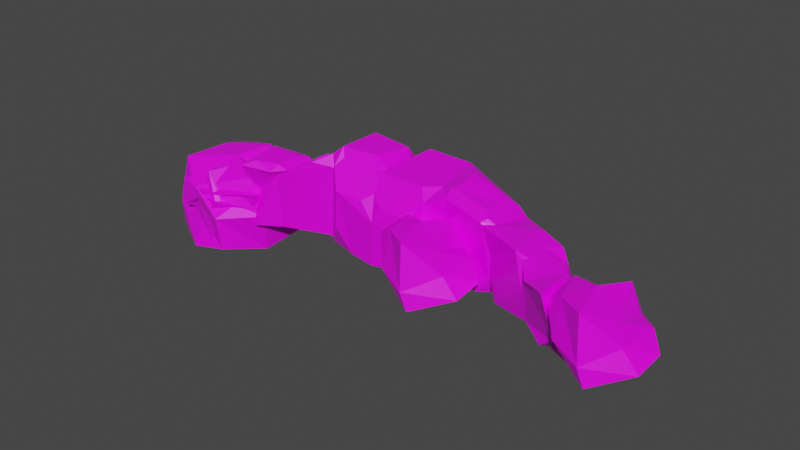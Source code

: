 # Source: rocks.blend  (saved by Blender 2.92.15; exported with 4.5.12 LTS)
import bpy
from mathutils import Matrix  # noqa: F401  (used for matrix-valued properties, if any)

bpy.ops.wm.read_factory_settings(use_empty=True)
scene = bpy.context.scene
scene.name = 'Scene'

# ---- collections
col_collection = bpy.data.collections.new('Collection'); scene.collection.children.link(col_collection)

# ---- images (referenced by path relative to the original .blend; pixels are not part of the script)
import os
ASSET_DIR = os.environ.get("B2B_ASSET_DIR", "")  # directory of the original .blend (textures are referenced by path, not embedded)
HERE = os.path.dirname(os.path.abspath(__file__))  # packed textures are extracted next to this script under _unpacked/

def load_image(name, relpath, width, height, colorspace="sRGB"):
    """Load a texture the original file referenced (path relative to the .blend, or extracted next to this script)."""
    p = next((c for c in (os.path.join(HERE, relpath), os.path.join(ASSET_DIR, relpath)) if relpath and os.path.exists(c)), "")
    if p:
        img = bpy.data.images.load(p, check_existing=True)
        img.name = name
    else:  # same state as the original file: an image datablock whose file is absent (Cycles renders it pink)
        img = bpy.data.images.new(name, width, height)
        img.source = "FILE"
        img.filepath = "//" + (relpath or name)
    img.colorspace_settings.name = colorspace
    return img
img_imphenziapalette01_256_gradient_png = load_image('ImphenziaPalette01-256-Gradient.png', 'ImphenziaPalette01-256-Gradient.png', 1024, 1024, 'sRGB')

# ---- materials (node trees are filled in below, after node groups)
mat_material = bpy.data.materials.new('Material')
mat_material.alpha_threshold = 0.0
mat_material.use_transparent_shadow = False
mat_material.line_color = (0.0, 0.0, 0.0, 1.0)

# ---- material node trees
mat_material.use_nodes = True; mat_material.node_tree.nodes.clear()
_N = mat_material.node_tree.nodes; _L = mat_material.node_tree.links
n0 = _N.new('ShaderNodeOutputMaterial'); n0.name = 'Material Output'; n0.location = (300, 300)
n1 = _N.new('ShaderNodeBsdfPrincipled'); n1.name = 'Principled BSDF'; n1.location = (10, 300)
n1.distribution = 'GGX'
n1.subsurface_method = 'BURLEY'
n1.inputs[2].default_value = 0.4
n1.inputs[3].default_value = 1.45
n1.inputs[27].default_value = (0.0, 0.0, 0.0, 1.0)
n1.inputs[28].default_value = 1.0
n2 = _N.new('ShaderNodeTexImage'); n2.name = 'Image Texture'; n2.location = (-482, 192)
n2.image = img_imphenziapalette01_256_gradient_png
_L.new(n1.outputs[0], n0.inputs[0])
_L.new(n2.outputs[0], n1.inputs[0])
n0.is_active_output = True

# ---- world
world_world = bpy.data.worlds.new('World'); scene.world = world_world
world_world.use_nodes = True; world_world.node_tree.nodes.clear()
_N = world_world.node_tree.nodes; _L = world_world.node_tree.links
n0 = _N.new('ShaderNodeOutputWorld'); n0.name = 'World Output'; n0.location = (300, 300)
n1 = _N.new('ShaderNodeBackground'); n1.name = 'Background'; n1.location = (10, 300)
n1.inputs[0].default_value = (0.05088, 0.05088, 0.05088, 1.0)
_L.new(n1.outputs[0], n0.inputs[0])
n0.is_active_output = True
world_world.color = (0.05088, 0.05088, 0.05088)
world_world.use_sun_shadow = False
world_world.sun_shadow_jitter_overblur = 0.0

# ---- meshes
me_cube_003 = bpy.data.meshes.new('Cube.003')
me_cube_003.from_pydata([(-1.193, -1.034, -1.023), (-0.9207, -0.9086, 0.7601), (-0.9692, 1.011, -0.7609), (-0.9776, 0.7237, 0.7475), (0.9482, -0.9498, -0.8724), (0.8161, -0.5202, 0.08639), (0.9851, 1.007, -0.8572), (0.8146, 0.6641, 0.3202), (-0.9014, 0.01997, -0.976), (-1.258, -1.035, -0.4528), (-0.863, 0.1016, 0.9084), (-0.848, 1.059, 0.04843), (0.09714, 0.8457, -0.9747), (-0.07512, 0.8583, 0.9876), (0.9195, 1.062, -0.001615), (1.017, 0.1435, -1.12), (0.9906, 0.004493, 0.7442), (0.8616, -1.015, -0.1245), (0.1375, -1.287, -1.05), (-0.07649, -1.105, 0.3645), (0.01252, -0.03271, 0.9337), (0.03779, -0.02097, -0.9627), (-0.01666, -0.9864, -0.3976), (1.199, 0.1032, -0.1962), (-0.2265, 1.289, -0.03478), (-1.301, 0.05138, -0.08554)], [], [(25, 10, 3, 11), (24, 13, 7, 14), (23, 16, 5, 17), (22, 19, 1, 9), (21, 15, 4, 18), (20, 10, 1, 19), (16, 20, 19, 5), (7, 13, 20, 16), (13, 3, 10, 20), (8, 21, 18, 0), (2, 12, 21, 8), (12, 6, 15, 21), (18, 22, 9, 0), (4, 17, 22, 18), (17, 5, 19, 22), (15, 23, 17, 4), (6, 14, 23, 15), (14, 7, 16, 23), (12, 24, 14, 6), (2, 11, 24, 12), (11, 3, 13, 24), (8, 25, 11, 2), (0, 9, 25, 8), (9, 1, 10, 25)])
_uv = me_cube_003.uv_layers.new(name='UVMap')
_uv.uv.foreach_set('vector', [0.5327, 0.8887, 0.5405, 0.8887, 0.5405, 0.8965, 0.5327, 0.8965, 0.5327, 0.9043, 0.5405, 0.9043, 0.5405, 0.9121, 0.5327, 0.9121, 0.5327, 0.9199, 0.5405, 0.9199, 0.5405, 0.9277, 0.5327, 0.9277, 0.5327, 0.9355, 0.5405, 0.9355, 0.5405, 0.9433, 0.5327, 0.9433, 0.5171, 0.9199, 0.5249, 0.9199, 0.5249, 0.9277, 0.5171, 0.9277, 0.5483, 0.9199, 0.5561, 0.9199, 0.5561, 0.9277, 0.5483, 0.9277, 0.5405, 0.9199, 0.5483, 0.9199, 0.5483, 0.9277, 0.5405, 0.9277, 0.5405, 0.9121, 0.5483, 0.9121, 0.5483, 0.9199, 0.5405, 0.9199, 0.5483, 0.9121, 0.5561, 0.9121, 0.5561, 0.9199, 0.5483, 0.9199, 0.5093, 0.9199, 0.5171, 0.9199, 0.5171, 0.9277, 0.5093, 0.9277, 0.5093, 0.9121, 0.5171, 0.9121, 0.5171, 0.9199, 0.5093, 0.9199, 0.5171, 0.9121, 0.5249, 0.9121, 0.5249, 0.9199, 0.5171, 0.9199, 0.5249, 0.9355, 0.5327, 0.9355, 0.5327, 0.9433, 0.5249, 0.9433, 0.5249, 0.9277, 0.5327, 0.9277, 0.5327, 0.9355, 0.5249, 0.9355, 0.5327, 0.9277, 0.5405, 0.9277, 0.5405, 0.9355, 0.5327, 0.9355, 0.5249, 0.9199, 0.5327, 0.9199, 0.5327, 0.9277, 0.5249, 0.9277, 0.5249, 0.9121, 0.5327, 0.9121, 0.5327, 0.9199, 0.5249, 0.9199, 0.5327, 0.9121, 0.5405, 0.9121, 0.5405, 0.9199, 0.5327, 0.9199, 0.5249, 0.9043, 0.5327, 0.9043, 0.5327, 0.9121, 0.5249, 0.9121, 0.5249, 0.8965, 0.5327, 0.8965, 0.5327, 0.9043, 0.5249, 0.9043, 0.5327, 0.8965, 0.5405, 0.8965, 0.5405, 0.9043, 0.5327, 0.9043, 0.5249, 0.8887, 0.5327, 0.8887, 0.5327, 0.8965, 0.5249, 0.8965, 0.5249, 0.8809, 0.5327, 0.8809, 0.5327, 0.8887, 0.5249, 0.8887, 0.5327, 0.8809, 0.5405, 0.8809, 0.5405, 0.8887, 0.5327, 0.8887])
me_cube_003.materials.append(mat_material)
me_cube_003.use_remesh_fix_poles = True
me_cube_003.use_remesh_preserve_attributes = False
me_cube_003.use_mirror_vertex_groups = False
me_cube_003.update()
me_cube_008 = bpy.data.meshes.new('Cube.008')
me_cube_008.from_pydata([(-1.193, -1.034, -1.023), (-0.9207, -0.9086, 0.7601), (-0.9692, 1.011, -0.7609), (-0.9776, 0.7237, 0.7475), (0.9482, -0.9498, -0.8724), (0.8161, -0.5202, 0.08639), (0.9851, 1.007, -0.8572), (0.8146, 0.6641, 0.3202), (-0.9014, 0.01997, -0.976), (-1.258, -1.035, -0.4528), (-0.863, 0.1016, 0.9084), (-0.848, 1.059, 0.04843), (0.09714, 0.8457, -0.9747), (-0.07512, 0.8583, 0.9876), (0.9195, 1.062, -0.001615), (1.017, 0.1435, -1.12), (0.9906, 0.004493, 0.7442), (0.8616, -1.015, -0.1245), (0.1375, -1.287, -1.05), (-0.07649, -1.105, 0.3645), (0.01252, -0.03271, 0.9337), (0.03779, -0.02097, -0.9627), (-0.01666, -0.9864, -0.3976), (1.199, 0.1032, -0.1962), (-0.2265, 1.289, -0.03478), (-1.301, 0.05138, -0.08554)], [], [(25, 10, 3, 11), (24, 13, 7, 14), (23, 16, 5, 17), (22, 19, 1, 9), (21, 15, 4, 18), (20, 10, 1, 19), (16, 20, 19, 5), (7, 13, 20, 16), (13, 3, 10, 20), (8, 21, 18, 0), (2, 12, 21, 8), (12, 6, 15, 21), (18, 22, 9, 0), (4, 17, 22, 18), (17, 5, 19, 22), (15, 23, 17, 4), (6, 14, 23, 15), (14, 7, 16, 23), (12, 24, 14, 6), (2, 11, 24, 12), (11, 3, 13, 24), (8, 25, 11, 2), (0, 9, 25, 8), (9, 1, 10, 25)])
_uv = me_cube_008.uv_layers.new(name='UVMap')
_uv.uv.foreach_set('vector', [0.6709, 0.8907, 0.678, 0.8907, 0.678, 0.8978, 0.6709, 0.8978, 0.6709, 0.905, 0.678, 0.905, 0.678, 0.9121, 0.6709, 0.9121, 0.6709, 0.9192, 0.678, 0.9192, 0.678, 0.9264, 0.6709, 0.9264, 0.6709, 0.9335, 0.678, 0.9335, 0.678, 0.9407, 0.6709, 0.9407, 0.6566, 0.9192, 0.6638, 0.9192, 0.6638, 0.9264, 0.6566, 0.9264, 0.6852, 0.9192, 0.6923, 0.9192, 0.6923, 0.9264, 0.6852, 0.9264, 0.678, 0.9192, 0.6852, 0.9192, 0.6852, 0.9264, 0.678, 0.9264, 0.678, 0.9121, 0.6852, 0.9121, 0.6852, 0.9192, 0.678, 0.9192, 0.6852, 0.9121, 0.6923, 0.9121, 0.6923, 0.9192, 0.6852, 0.9192, 0.6495, 0.9192, 0.6566, 0.9192, 0.6566, 0.9264, 0.6495, 0.9264, 0.6495, 0.9121, 0.6566, 0.9121, 0.6566, 0.9192, 0.6495, 0.9192, 0.6566, 0.9121, 0.6638, 0.9121, 0.6638, 0.9192, 0.6566, 0.9192, 0.6638, 0.9335, 0.6709, 0.9335, 0.6709, 0.9407, 0.6638, 0.9407, 0.6638, 0.9264, 0.6709, 0.9264, 0.6709, 0.9335, 0.6638, 0.9335, 0.6709, 0.9264, 0.678, 0.9264, 0.678, 0.9335, 0.6709, 0.9335, 0.6638, 0.9192, 0.6709, 0.9192, 0.6709, 0.9264, 0.6638, 0.9264, 0.6638, 0.9121, 0.6709, 0.9121, 0.6709, 0.9192, 0.6638, 0.9192, 0.6709, 0.9121, 0.678, 0.9121, 0.678, 0.9192, 0.6709, 0.9192, 0.6638, 0.905, 0.6709, 0.905, 0.6709, 0.9121, 0.6638, 0.9121, 0.6638, 0.8978, 0.6709, 0.8978, 0.6709, 0.905, 0.6638, 0.905, 0.6709, 0.8978, 0.678, 0.8978, 0.678, 0.905, 0.6709, 0.905, 0.6638, 0.8907, 0.6709, 0.8907, 0.6709, 0.8978, 0.6638, 0.8978, 0.6638, 0.8836, 0.6709, 0.8836, 0.6709, 0.8907, 0.6638, 0.8907, 0.6709, 0.8836, 0.678, 0.8836, 0.678, 0.8907, 0.6709, 0.8907])
me_cube_008.materials.append(mat_material)
me_cube_008.use_remesh_fix_poles = True
me_cube_008.use_remesh_preserve_attributes = False
me_cube_008.use_mirror_vertex_groups = False
me_cube_008.update()
me_cube_011 = bpy.data.meshes.new('Cube.011')
me_cube_011.from_pydata([(-0.3087, -0.6433, -1.687), (-0.5582, -1.013, 0.5127), (-0.7888, 0.9081, -0.9246), (-0.8788, 0.8189, 1.076), (0.6023, -0.8145, -1.18), (0.7334, -0.8114, 0.469), (0.4681, 1.299, -0.556), (1.044, 0.765, 0.9599), (-0.9999, 0.01968, 0.36), (-0.04049, 0.9985, 0.8029), (0.9088, -0.09339, 0.5362), (-0.02538, -0.949, 0.3643), (-0.05961, 0.01482, 2.008)], [], [(0, 1, 8, 3, 2), (2, 3, 9, 7, 6), (6, 7, 10, 5, 4), (4, 5, 11, 1, 0), (2, 6, 4, 0), (12, 8, 1, 11), (10, 12, 11, 5), (7, 9, 12, 10), (9, 3, 8, 12)])
_uv = me_cube_011.uv_layers.new(name='UVMap')
_uv.uv.foreach_set('vector', [0.5686, 0.8807, 0.5786, 0.8807, 0.5786, 0.8857, 0.5786, 0.8907, 0.5686, 0.8907, 0.5686, 0.8907, 0.5786, 0.8907, 0.5786, 0.8957, 0.5786, 0.9007, 0.5686, 0.9007, 0.5686, 0.9007, 0.5786, 0.9007, 0.5786, 0.9057, 0.5786, 0.9107, 0.5686, 0.9107, 0.5686, 0.9107, 0.5786, 0.9107, 0.5786, 0.9158, 0.5786, 0.9208, 0.5686, 0.9208, 0.5586, 0.9007, 0.5686, 0.9007, 0.5686, 0.9107, 0.5586, 0.9107, 0.5837, 0.9057, 0.5887, 0.9057, 0.5887, 0.9107, 0.5837, 0.9107, 0.5786, 0.9057, 0.5837, 0.9057, 0.5837, 0.9107, 0.5786, 0.9107, 0.5786, 0.9007, 0.5837, 0.9007, 0.5837, 0.9057, 0.5786, 0.9057, 0.5837, 0.9007, 0.5887, 0.9007, 0.5887, 0.9057, 0.5837, 0.9057])
me_cube_011.materials.append(mat_material)
me_cube_011.use_remesh_fix_poles = True
me_cube_011.use_remesh_preserve_attributes = False
me_cube_011.use_mirror_vertex_groups = False
me_cube_011.update()
me_cube_007 = bpy.data.meshes.new('Cube.007')
me_cube_007.from_pydata([(-0.3087, -0.6433, -1.687), (-0.5582, -1.013, 0.5127), (-0.7888, 0.9081, -0.9246), (-0.8788, 0.8189, 1.076), (0.6023, -0.8145, -1.18), (0.7334, -0.8114, 0.469), (0.4681, 1.299, -0.556), (1.044, 0.765, 0.9599), (-0.9999, 0.01968, 0.36), (-0.04049, 0.9985, 0.8029), (0.9088, -0.09339, 0.5362), (-0.02538, -0.949, 0.3643), (-0.05961, 0.01482, 2.008), (0.3175, -3.696, -2.328), (1.631, -3.66, -1.596), (1.612, -4.966, -2.124), (1.304, -5.148, 3.822), (1.083, -6.612, 1.147), (1.192, -2.872, 3.478), (-0.2029, -7.468, -3.927), (0.8271, -7.455, -3.527), (-0.1673, -1.449, -1.714), (0.914, -1.487, -1.115), (-0.7632, -0.826, 2.709), (0.5228, -0.5078, -1.04), (0.3872, -0.8214, 2.19), (-1.072, -8.247, -0.7903), (0.3186, -8.26, -4.092), (-0.2224, -3.881, -2.848), (-0.396, -3.108, 1.885), (0.2072, -5.524, 2.987), (0.8407, -5.542, 3.566), (0.1114, -6.338, 2.091), (-0.345, -1.496, 2.867), (0.2216, -1.515, 3.181), (-0.5955, -1.092, 3.094), (0.1416, -3.684, 4.279), (0.9533, -3.849, 4.481), (0.03029, -2.939, 4.586), (0.8814, -3.055, 5.145), (-0.2589, -7.508, 0.0908), (-0.3564, -7.278, 0.5103), (-0.4368, -7.489, -1.811), (-0.7398, -7.726, -0.7716), (0.3013, -5.21, 2.851), (0.05139, -4.894, 2.847), (-0.1046, -5.052, 1.99), (0.101, -5.408, 1.225), (0.01231, -5.493, 2.388), (0.1754, -5.46, 2.932), (-0.3601, -3.993, 0.2347), (-0.3116, -4.146, 1.265), (-0.1871, -3.913, 1.987), (-0.3322, -3.698, 1.508), (-0.2809, -4.806, 0.04424), (-0.2065, -4.952, 1.505), (-0.3185, -4.604, 1.06), (0.03801, -2.662, -2.071), (-0.1773, -3.353, -2.455), (-0.2896, -3.003, -0.6906), (-0.03001, -3.007, 3.862), (0.03029, -2.939, 4.586), (0.1604, -2.755, 4.149), (-0.01578, -2.706, 3.005), (-0.1686, -2.866, 3.327), (-0.3703, -1.845, 2.627), (-0.2427, -1.643, 2.413), (-0.345, -1.496, 2.867), (-0.5632, -1.442, 2.412), (-0.431, -1.488, 2.122), (-0.4795, -0.9309, -1.686), (-0.3484, -0.8995, 0.8084), (-0.2687, -0.4802, -1.479), (0.7748, -7.463, -0.7134), (0.6851, -7.238, 0.9455), (0.2585, -7.526, 0.3777), (0.3696, -7.825, 0.5307), (0.9122, -6.535, 1.983), (0.7755, -6.096, 2.956), (0.5325, -6.353, 2.324), (1.013, -6.98, -3.233), (0.7148, -6.398, -3.172), (1.299, -5.796, -2.602), (1.097, -6.51, -0.474), (0.07575, -6.567, 1.319), (0.005908, -6.443, 1.679), (-0.08773, -6.344, 1.453), (-0.1978, -6.752, 0.9547), (0.1795, -6.117, -3.365), (0.37, -6.386, -3.363), (0.05891, -6.616, -3.631), (0.1763, -6.408, -2.35), (0.2615, -5.348, -3.014), (0.2372, -5.3, -1.788), (0.04463, -4.827, -2.921), (0.3036, -4.651, -2.714), (0.5886, -5.011, -2.695), (0.9187, -3.929, 3.764), (1.319, -4.123, 4.28), (1.428, -3.825, 2.949), (1.118, -3.665, 4.065), (0.954, -3.849, 4.479), (1.229, -2.422, -1.306), (1.249, -2.561, -0.8353), (1.283, -2.668, -1.373), (1.164, -2.537, -1.389), (0.5244, -1.49, 3.005), (0.4541, -1.604, 3.025), (0.4489, -1.667, 2.797), (0.7071, -1.872, 3.21), (0.6982, -1.633, 2.031), (-0.2775, -1.103, 3.27), (0.1208, -1.353, 3.272), (0.09126, -0.9459, 3.71), (0.1193, -3.828, 3.945), (0.04526, -3.702, 3.417), (-0.04034, -3.905, 2.742), (0.06348, -4.099, 3.202), (0.2322, -3.905, 3.383), (-0.2148, -2.295, 3.325), (-0.02718, -2.688, 3.068), (0.03352, -2.654, 3.946), (0.1951, -2.569, -1.952), (0.1471, -2.547, -1.968), (0.1775, -2.514, -1.674), (0.1674, -2.442, -1.917), (0.2426, -2.505, -1.899), (0.01082, -4.804, -2.929), (-0.1822, -4.727, -2.137), (-0.1415, -4.483, -2.882), (0.08382, -6.472, -0.7095), (-0.1978, -6.752, 0.9547), (-0.08478, -6.366, 1.316), (-0.5313, -8.231, -4.563), (-0.7991, -8.381, -3.838), (-0.6228, -8.001, -4.536), (0.1454, -8.071, -0.1833), (-0.2097, -8.277, -0.3122), (0.2045, -8.37, -3.037), (-0.3539, -7.441, 0.02106), (-0.5525, -7.583, -0.9803), (-1.432, -9.336, -5.143), (-1.402, -9.175, -0.995), (-0.5419, -8.209, -4.688), (-0.8045, -8.211, -1.243), (-0.1916, -10.07, -3.815), (-0.1949, -9.668, -1.757), (0.582, -8.949, -3.995), (0.2378, -8.958, -1.368), (-0.8642, -8.83, -5.026), (-1.525, -9.252, -3.883), (-0.9944, -8.596, -0.7521), (-0.5332, -8.14, -2.805), (0.02413, -8.724, -4.656), (-0.2606, -8.443, -0.2952), (0.4824, -8.801, -2.095), (0.2929, -9.488, -4.473), (0.04284, -9.359, -0.2482), (-0.3392, -9.994, -2.154), (-0.7673, -9.981, -4.554), (-0.957, -9.644, -1.474), (-0.5486, -8.997, -0.2709), (-0.3449, -9.202, -4.553), (-0.803, -9.68, -3.185), (0.2916, -9.48, -2.292), (-0.08152, -8.247, -2.731), (-1.167, -8.568, -3.2), (-1.379, -5.659, -3.657), (-1.349, -5.497, 0.4911), (-0.4883, -4.532, -3.202), (-0.7509, -4.534, 0.2429), (-0.138, -6.391, -2.329), (-0.1414, -5.991, -0.2705), (0.6355, -5.271, -2.509), (0.2913, -5.28, 0.1178), (-0.8107, -5.153, -3.54), (-1.472, -5.575, -2.397), (-0.9408, -4.919, 0.7341), (-0.4797, -4.463, -1.319), (0.07767, -5.047, -3.17), (-0.207, -4.766, 1.191), (0.536, -5.123, -0.609), (0.3464, -5.81, -2.987), (0.09638, -5.682, 1.238), (-0.2857, -6.317, -0.6679), (-0.7138, -6.303, -3.068), (-0.9035, -5.967, 0.01233), (-0.495, -5.319, 1.215), (-0.2913, -5.525, -3.067), (-0.7495, -6.002, -1.699), (0.3451, -5.803, -0.8056), (-0.02797, -4.57, -1.245), (-1.114, -4.891, -1.714)], [], [(0, 1, 8, 3, 2), (2, 3, 9, 7, 6), (6, 7, 10, 5, 4), (4, 5, 11, 1, 0), (2, 6, 4, 0), (12, 8, 1, 11), (10, 12, 11, 5), (7, 9, 12, 10), (9, 3, 8, 12), (101, 100, 18, 39, 37), (13, 95, 94, 127, 129, 28), (15, 16, 17, 83, 82), (16, 98, 97, 118, 117, 45, 44), (14, 99, 98, 16, 15), (49, 48, 86, 85, 32, 30), (23, 68, 67, 33, 35), (100, 99, 14, 104, 103, 18), (18, 62, 61, 38, 39), (21, 69, 68, 23, 71, 70), (67, 66, 108, 107, 34, 33), (72, 71, 23, 25, 24), (18, 103, 102, 22, 110, 109), (43, 140, 42, 19, 135, 134, 26), (76, 75, 40, 43, 26, 137, 136), (94, 93, 47, 46, 55, 54, 128, 127), (17, 84, 87, 41, 139, 40, 75, 74), (17, 16, 31, 78, 77), (116, 115, 60, 64, 29, 53, 52), (31, 30, 32, 79, 78), (107, 106, 25, 113, 112, 34), (33, 34, 112, 111, 35), (36, 37, 39, 38), (61, 60, 115, 114, 36, 38), (139, 41, 42, 140), (48, 47, 93, 92, 88, 91, 130, 132, 86), (44, 45, 46, 47, 48, 49), (16, 44, 49, 30, 31), (50, 51, 52, 53), (102, 105, 126, 125, 21, 22), (54, 55, 56), (57, 58, 59), (28, 50, 53, 29, 59, 58), (14, 13, 122, 126, 105, 104), (125, 124, 63, 120, 119, 65, 69, 21), (65, 66, 67, 68, 69), (119, 121, 62, 18, 109, 108, 66, 65), (70, 71, 72), (22, 21, 70, 72, 24), (73, 74, 75, 76), (27, 138, 137, 26, 134, 133), (77, 78, 79), (90, 89, 81, 80, 20, 19), (80, 81, 82, 83), (80, 83, 17, 74, 73, 20), (87, 131, 130, 91, 90, 19, 42, 41), (85, 84, 17, 77, 79, 32), (88, 89, 90, 91), (14, 15, 96, 95, 13), (92, 93, 94, 95, 96), (92, 96, 15, 82, 81, 89, 88), (97, 98, 99, 100, 101), (46, 45, 117, 116, 52, 51, 56, 55), (102, 103, 104, 105), (64, 63, 124, 123, 57, 59, 29), (106, 107, 108, 109, 110), (106, 110, 22, 24, 25), (111, 112, 113), (25, 23, 35, 111, 113), (114, 115, 116, 117, 118), (114, 118, 97, 101, 37, 36), (119, 120, 121), (60, 61, 62, 121, 120, 63, 64), (122, 123, 124, 125, 126), (123, 122, 13, 28, 58, 57), (127, 128, 129), (129, 128, 54, 56, 51, 50, 28), (130, 131, 132), (84, 85, 86, 132, 131, 87), (133, 134, 135), (19, 20, 27, 133, 135), (136, 137, 138), (20, 73, 76, 136, 138, 27), (40, 139, 140, 43), (166, 151, 144, 152), (165, 154, 148, 155), (164, 157, 146, 158), (163, 160, 142, 150), (162, 156, 145, 159), (161, 151, 142, 160), (157, 161, 160, 146), (148, 154, 161, 157), (154, 144, 151, 161), (149, 162, 159, 141), (143, 153, 162, 149), (153, 147, 156, 162), (159, 163, 150, 141), (145, 158, 163, 159), (158, 146, 160, 163), (156, 164, 158, 145), (147, 155, 164, 156), (155, 148, 157, 164), (153, 165, 155, 147), (143, 152, 165, 153), (152, 144, 154, 165), (149, 166, 152, 143), (141, 150, 166, 149), (150, 142, 151, 166), (192, 177, 170, 178), (191, 180, 174, 181), (190, 183, 172, 184), (189, 186, 168, 176), (188, 182, 171, 185), (187, 177, 168, 186), (183, 187, 186, 172), (174, 180, 187, 183), (180, 170, 177, 187), (175, 188, 185, 167), (169, 179, 188, 175), (179, 173, 182, 188), (185, 189, 176, 167), (171, 184, 189, 185), (184, 172, 186, 189), (182, 190, 184, 171), (173, 181, 190, 182), (181, 174, 183, 190), (179, 191, 181, 173), (169, 178, 191, 179), (178, 170, 180, 191), (175, 192, 178, 169), (167, 176, 192, 175), (176, 168, 177, 192)])
_uv = me_cube_007.uv_layers.new(name='UVMap')
_uv.uv.foreach_set('vector', [0.6881, 0.9246, 0.694, 0.9246, 0.694, 0.9275, 0.694, 0.9305, 0.6881, 0.9305, 0.6881, 0.9305, 0.694, 0.9305, 0.694, 0.9334, 0.694, 0.9364, 0.6881, 0.9364, 0.6881, 0.9364, 0.694, 0.9364, 0.694, 0.9393, 0.694, 0.9423, 0.6881, 0.9423, 0.6881, 0.9423, 0.694, 0.9423, 0.694, 0.9452, 0.694, 0.9482, 0.6881, 0.9482, 0.6822, 0.9364, 0.6881, 0.9364, 0.6881, 0.9423, 0.6822, 0.9423, 0.6969, 0.9393, 0.6998, 0.9393, 0.6998, 0.9423, 0.6969, 0.9423, 0.694, 0.9393, 0.6969, 0.9393, 0.6969, 0.9423, 0.694, 0.9423, 0.694, 0.9364, 0.6969, 0.9364, 0.6969, 0.9393, 0.694, 0.9393, 0.6969, 0.9364, 0.6998, 0.9364, 0.6998, 0.9393, 0.6969, 0.9393, 0.694, 0.9305, 0.694, 0.9305, 0.694, 0.9305, 0.694, 0.9305, 0.694, 0.9305, 0.6822, 0.9423, 0.6865, 0.9423, 0.6881, 0.9423, 0.6881, 0.9423, 0.6867, 0.9423, 0.6822, 0.9423, 0.6881, 0.9364, 0.694, 0.9364, 0.694, 0.9364, 0.6911, 0.9364, 0.6881, 0.9364, 0.694, 0.9364, 0.6986, 0.9364, 0.6998, 0.9376, 0.6998, 0.9414, 0.6989, 0.9423, 0.6953, 0.9423, 0.694, 0.9409, 0.6881, 0.9305, 0.6928, 0.9305, 0.694, 0.9317, 0.694, 0.9364, 0.6881, 0.9364, 0.694, 0.9423, 0.694, 0.9423, 0.694, 0.9423, 0.694, 0.9423, 0.694, 0.9423, 0.694, 0.9423, 0.694, 0.9482, 0.694, 0.9482, 0.694, 0.9482, 0.694, 0.9482, 0.694, 0.9482, 0.694, 0.9305, 0.6928, 0.9305, 0.6881, 0.9305, 0.6881, 0.9305, 0.6885, 0.9305, 0.694, 0.9305, 0.6998, 0.9364, 0.6998, 0.9411, 0.6998, 0.9423, 0.6998, 0.9423, 0.6998, 0.9364, 0.6881, 0.9482, 0.6926, 0.9482, 0.694, 0.9482, 0.694, 0.9482, 0.6898, 0.9482, 0.6881, 0.9482, 0.6998, 0.9423, 0.6998, 0.9412, 0.6998, 0.9374, 0.6998, 0.9364, 0.6998, 0.9364, 0.6998, 0.9423, 0.6881, 0.9262, 0.6898, 0.9246, 0.694, 0.9246, 0.694, 0.9305, 0.6881, 0.9305, 0.694, 0.9305, 0.6885, 0.9305, 0.6881, 0.9305, 0.6881, 0.9305, 0.6927, 0.9305, 0.694, 0.9305, 0.694, 0.9423, 0.6931, 0.9423, 0.6921, 0.9423, 0.6881, 0.9423, 0.6881, 0.9423, 0.6894, 0.9423, 0.694, 0.9423, 0.694, 0.9364, 0.694, 0.938, 0.694, 0.9408, 0.694, 0.9423, 0.694, 0.9423, 0.694, 0.9376, 0.694, 0.9364, 0.6881, 0.9423, 0.6895, 0.9423, 0.6927, 0.9423, 0.694, 0.9423, 0.694, 0.9423, 0.6926, 0.9423, 0.6893, 0.9423, 0.6881, 0.9423, 0.694, 0.9364, 0.694, 0.9412, 0.694, 0.9423, 0.694, 0.9423, 0.694, 0.9415, 0.694, 0.9408, 0.694, 0.938, 0.694, 0.9364, 0.694, 0.9364, 0.694, 0.9364, 0.694, 0.9364, 0.694, 0.9364, 0.694, 0.9364, 0.6998, 0.9423, 0.6998, 0.9423, 0.6998, 0.9423, 0.6998, 0.9423, 0.6998, 0.9423, 0.6998, 0.9423, 0.6998, 0.9423, 0.694, 0.9364, 0.694, 0.9423, 0.694, 0.9423, 0.694, 0.9384, 0.694, 0.9364, 0.694, 0.9305, 0.694, 0.9305, 0.694, 0.9305, 0.694, 0.9305, 0.694, 0.9305, 0.694, 0.9305, 0.6998, 0.9423, 0.6998, 0.9364, 0.6998, 0.9364, 0.6998, 0.939, 0.6998, 0.9423, 0.6998, 0.9423, 0.6998, 0.9364, 0.6998, 0.9364, 0.6998, 0.9423, 0.6998, 0.9423, 0.6998, 0.9423, 0.6998, 0.9423, 0.6998, 0.9423, 0.6998, 0.9423, 0.6998, 0.9423, 0.694, 0.9415, 0.694, 0.9423, 0.6921, 0.9423, 0.6931, 0.9423, 0.694, 0.9423, 0.6927, 0.9423, 0.6895, 0.9423, 0.6881, 0.9423, 0.6881, 0.9423, 0.6893, 0.9423, 0.6914, 0.9423, 0.6938, 0.9423, 0.694, 0.9423, 0.694, 0.9409, 0.6953, 0.9423, 0.694, 0.9423, 0.6927, 0.9423, 0.694, 0.9423, 0.694, 0.9423, 0.694, 0.9364, 0.694, 0.9409, 0.694, 0.9423, 0.694, 0.9423, 0.694, 0.9364, 0.6926, 0.9482, 0.694, 0.9467, 0.6998, 0.9423, 0.6998, 0.9423, 0.6822, 0.9364, 0.6822, 0.9369, 0.6822, 0.942, 0.6822, 0.9423, 0.6822, 0.9423, 0.6822, 0.9364, 0.6926, 0.9423, 0.694, 0.9423, 0.6955, 0.9423, 0.6881, 0.9482, 0.6822, 0.9423, 0.6903, 0.9482, 0.6881, 0.9482, 0.6926, 0.9482, 0.694, 0.9482, 0.694, 0.9482, 0.6903, 0.9482, 0.6881, 0.9482, 0.6822, 0.9364, 0.6822, 0.9423, 0.6822, 0.9423, 0.6822, 0.942, 0.6822, 0.9369, 0.6822, 0.9364, 0.6881, 0.9482, 0.6883, 0.9482, 0.6929, 0.9482, 0.693, 0.9482, 0.694, 0.9482, 0.694, 0.9482, 0.6926, 0.9482, 0.6881, 0.9482, 0.694, 0.9482, 0.6998, 0.9412, 0.6998, 0.9423, 0.694, 0.9482, 0.6926, 0.9482, 0.6998, 0.9423, 0.6998, 0.9416, 0.6998, 0.9411, 0.6998, 0.9364, 0.6998, 0.9364, 0.6998, 0.9374, 0.6998, 0.9412, 0.6998, 0.9423, 0.6822, 0.9423, 0.6898, 0.9482, 0.6881, 0.9262, 0.6822, 0.9364, 0.6822, 0.9423, 0.6822, 0.9423, 0.6822, 0.9407, 0.6822, 0.9364, 0.692, 0.9364, 0.694, 0.9364, 0.694, 0.938, 0.694, 0.9364, 0.6881, 0.9364, 0.6926, 0.9364, 0.694, 0.9376, 0.694, 0.9423, 0.6894, 0.9423, 0.6881, 0.941, 0.694, 0.9364, 0.694, 0.9364, 0.694, 0.9384, 0.6881, 0.9423, 0.6881, 0.9411, 0.6881, 0.9392, 0.6881, 0.9364, 0.6881, 0.9364, 0.6881, 0.9423, 0.6881, 0.9364, 0.6881, 0.9392, 0.6881, 0.9364, 0.6911, 0.9364, 0.6881, 0.9364, 0.6911, 0.9364, 0.694, 0.9364, 0.694, 0.9364, 0.692, 0.9364, 0.6881, 0.9364, 0.694, 0.9423, 0.694, 0.9423, 0.6914, 0.9423, 0.6893, 0.9423, 0.6881, 0.9423, 0.6881, 0.9423, 0.6921, 0.9423, 0.694, 0.9423, 0.694, 0.9423, 0.694, 0.9412, 0.694, 0.9364, 0.694, 0.9364, 0.694, 0.9384, 0.694, 0.9423, 0.6881, 0.9423, 0.6881, 0.9411, 0.6881, 0.9423, 0.6893, 0.9423, 0.6822, 0.9364, 0.6881, 0.9364, 0.6881, 0.9407, 0.6865, 0.9423, 0.6822, 0.9423, 0.6881, 0.9423, 0.6895, 0.9423, 0.6881, 0.9423, 0.6865, 0.9423, 0.6881, 0.9407, 0.6881, 0.9423, 0.6881, 0.9407, 0.6881, 0.9364, 0.6881, 0.9364, 0.6881, 0.9392, 0.6881, 0.9411, 0.6881, 0.9423, 0.6998, 0.9376, 0.6986, 0.9364, 0.6928, 0.9305, 0.694, 0.9305, 0.694, 0.9305, 0.694, 0.9423, 0.6953, 0.9423, 0.6989, 0.9423, 0.6998, 0.9423, 0.6998, 0.9423, 0.6984, 0.9423, 0.6955, 0.9423, 0.694, 0.9423, 0.6822, 0.9364, 0.6885, 0.9305, 0.6881, 0.9305, 0.6822, 0.9369, 0.694, 0.9482, 0.6929, 0.9482, 0.6883, 0.9482, 0.6881, 0.9482, 0.6881, 0.9482, 0.6903, 0.9482, 0.694, 0.9482, 0.694, 0.9305, 0.694, 0.9305, 0.6998, 0.9374, 0.6998, 0.9364, 0.6927, 0.9305, 0.694, 0.9305, 0.6927, 0.9305, 0.6881, 0.9305, 0.6881, 0.9305, 0.694, 0.9305, 0.694, 0.9279, 0.6998, 0.9364, 0.694, 0.9305, 0.694, 0.9305, 0.694, 0.9246, 0.694, 0.9246, 0.694, 0.9279, 0.694, 0.9305, 0.6998, 0.9423, 0.6998, 0.9423, 0.6998, 0.9423, 0.6989, 0.9423, 0.6998, 0.9414, 0.6998, 0.9423, 0.6998, 0.9414, 0.6998, 0.9376, 0.6998, 0.9364, 0.6998, 0.9364, 0.6998, 0.9423, 0.6998, 0.9423, 0.693, 0.9482, 0.6998, 0.9416, 0.6998, 0.9423, 0.6998, 0.9423, 0.6998, 0.9411, 0.6998, 0.9416, 0.6936, 0.9476, 0.6929, 0.9482, 0.694, 0.9482, 0.6822, 0.9423, 0.6822, 0.9423, 0.6883, 0.9482, 0.6881, 0.9482, 0.6822, 0.942, 0.6822, 0.9423, 0.6822, 0.9423, 0.6822, 0.9423, 0.6822, 0.9423, 0.6822, 0.9423, 0.6822, 0.9423, 0.6881, 0.9423, 0.6893, 0.9423, 0.6881, 0.9436, 0.6881, 0.9436, 0.6893, 0.9423, 0.6926, 0.9423, 0.694, 0.9438, 0.694, 0.9467, 0.6926, 0.9482, 0.6881, 0.9482, 0.6914, 0.9423, 0.694, 0.9423, 0.6938, 0.9423, 0.694, 0.9412, 0.694, 0.9423, 0.694, 0.9423, 0.6938, 0.9423, 0.694, 0.9423, 0.694, 0.9423, 0.6881, 0.941, 0.6894, 0.9423, 0.6881, 0.9423, 0.6881, 0.9423, 0.6881, 0.9364, 0.6881, 0.9364, 0.6881, 0.941, 0.6881, 0.9423, 0.694, 0.9364, 0.694, 0.9376, 0.6926, 0.9364, 0.6881, 0.9364, 0.692, 0.9364, 0.694, 0.9364, 0.694, 0.9364, 0.6926, 0.9364, 0.6881, 0.9364, 0.694, 0.9408, 0.694, 0.9415, 0.6931, 0.9423, 0.694, 0.9423, 0.691, 0.9275, 0.694, 0.9275, 0.694, 0.9305, 0.691, 0.9305, 0.691, 0.9334, 0.694, 0.9334, 0.694, 0.9364, 0.691, 0.9364, 0.691, 0.9393, 0.694, 0.9393, 0.694, 0.9423, 0.691, 0.9423, 0.691, 0.9452, 0.694, 0.9452, 0.694, 0.9482, 0.691, 0.9482, 0.6851, 0.9393, 0.6881, 0.9393, 0.6881, 0.9423, 0.6851, 0.9423, 0.6969, 0.9393, 0.6998, 0.9393, 0.6998, 0.9423, 0.6969, 0.9423, 0.694, 0.9393, 0.6969, 0.9393, 0.6969, 0.9423, 0.694, 0.9423, 0.694, 0.9364, 0.6969, 0.9364, 0.6969, 0.9393, 0.694, 0.9393, 0.6969, 0.9364, 0.6998, 0.9364, 0.6998, 0.9393, 0.6969, 0.9393, 0.6822, 0.9393, 0.6851, 0.9393, 0.6851, 0.9423, 0.6822, 0.9423, 0.6822, 0.9364, 0.6851, 0.9364, 0.6851, 0.9393, 0.6822, 0.9393, 0.6851, 0.9364, 0.6881, 0.9364, 0.6881, 0.9393, 0.6851, 0.9393, 0.6881, 0.9452, 0.691, 0.9452, 0.691, 0.9482, 0.6881, 0.9482, 0.6881, 0.9423, 0.691, 0.9423, 0.691, 0.9452, 0.6881, 0.9452, 0.691, 0.9423, 0.694, 0.9423, 0.694, 0.9452, 0.691, 0.9452, 0.6881, 0.9393, 0.691, 0.9393, 0.691, 0.9423, 0.6881, 0.9423, 0.6881, 0.9364, 0.691, 0.9364, 0.691, 0.9393, 0.6881, 0.9393, 0.691, 0.9364, 0.694, 0.9364, 0.694, 0.9393, 0.691, 0.9393, 0.6881, 0.9334, 0.691, 0.9334, 0.691, 0.9364, 0.6881, 0.9364, 0.6881, 0.9305, 0.691, 0.9305, 0.691, 0.9334, 0.6881, 0.9334, 0.691, 0.9305, 0.694, 0.9305, 0.694, 0.9334, 0.691, 0.9334, 0.6881, 0.9275, 0.691, 0.9275, 0.691, 0.9305, 0.6881, 0.9305, 0.6881, 0.9246, 0.691, 0.9246, 0.691, 0.9275, 0.6881, 0.9275, 0.691, 0.9246, 0.694, 0.9246, 0.694, 0.9275, 0.691, 0.9275, 0.691, 0.9275, 0.694, 0.9275, 0.694, 0.9305, 0.691, 0.9305, 0.691, 0.9334, 0.694, 0.9334, 0.694, 0.9364, 0.691, 0.9364, 0.691, 0.9393, 0.694, 0.9393, 0.694, 0.9423, 0.691, 0.9423, 0.691, 0.9452, 0.694, 0.9452, 0.694, 0.9482, 0.691, 0.9482, 0.6851, 0.9393, 0.6881, 0.9393, 0.6881, 0.9423, 0.6851, 0.9423, 0.6969, 0.9393, 0.6998, 0.9393, 0.6998, 0.9423, 0.6969, 0.9423, 0.694, 0.9393, 0.6969, 0.9393, 0.6969, 0.9423, 0.694, 0.9423, 0.694, 0.9364, 0.6969, 0.9364, 0.6969, 0.9393, 0.694, 0.9393, 0.6969, 0.9364, 0.6998, 0.9364, 0.6998, 0.9393, 0.6969, 0.9393, 0.6822, 0.9393, 0.6851, 0.9393, 0.6851, 0.9423, 0.6822, 0.9423, 0.6822, 0.9364, 0.6851, 0.9364, 0.6851, 0.9393, 0.6822, 0.9393, 0.6851, 0.9364, 0.6881, 0.9364, 0.6881, 0.9393, 0.6851, 0.9393, 0.6881, 0.9452, 0.691, 0.9452, 0.691, 0.9482, 0.6881, 0.9482, 0.6881, 0.9423, 0.691, 0.9423, 0.691, 0.9452, 0.6881, 0.9452, 0.691, 0.9423, 0.694, 0.9423, 0.694, 0.9452, 0.691, 0.9452, 0.6881, 0.9393, 0.691, 0.9393, 0.691, 0.9423, 0.6881, 0.9423, 0.6881, 0.9364, 0.691, 0.9364, 0.691, 0.9393, 0.6881, 0.9393, 0.691, 0.9364, 0.694, 0.9364, 0.694, 0.9393, 0.691, 0.9393, 0.6881, 0.9334, 0.691, 0.9334, 0.691, 0.9364, 0.6881, 0.9364, 0.6881, 0.9305, 0.691, 0.9305, 0.691, 0.9334, 0.6881, 0.9334, 0.691, 0.9305, 0.694, 0.9305, 0.694, 0.9334, 0.691, 0.9334, 0.6881, 0.9275, 0.691, 0.9275, 0.691, 0.9305, 0.6881, 0.9305, 0.6881, 0.9246, 0.691, 0.9246, 0.691, 0.9275, 0.6881, 0.9275, 0.691, 0.9246, 0.694, 0.9246, 0.694, 0.9275, 0.691, 0.9275])
me_cube_007.materials.append(mat_material)
me_cube_007.use_remesh_fix_poles = True
me_cube_007.use_remesh_preserve_attributes = False
me_cube_007.use_mirror_vertex_groups = False
me_cube_007.update()

# ---- objects
ob_cube_005 = bpy.data.objects.new('Cube.005', me_cube_003)
ob_cube_008 = bpy.data.objects.new('Cube.008', me_cube_008)
ob_cube_011 = bpy.data.objects.new('Cube.011', me_cube_011)
ob_cube_002 = bpy.data.objects.new('Cube.002', me_cube_007)

# ---- transforms, parenting, visibility, modifiers, constraints
ob_cube_005.location = (0.0, 0.0, 0.0)
ob_cube_005.rotation_euler = (0.0, -0.0, -0.3403)
ob_cube_005.scale = (0.2266, 0.2266, 0.2266)
ob_cube_005.lineart.crease_threshold = 0.0
ob_cube_008.location = (0.0, 0.0, 0.0)
ob_cube_008.rotation_euler = (-0.2438, -0.1225, -2.027)
ob_cube_008.scale = (0.1956, 0.1956, 0.1956)
ob_cube_008.lineart.crease_threshold = 0.0
ob_cube_011.location = (0.0, 0.0, 0.0)
ob_cube_011.rotation_euler = (-0.1529, 0.1485, -0.5224)
ob_cube_011.scale = (0.2463, 0.2463, 0.07406)
ob_cube_011.lineart.crease_threshold = 0.0
ob_cube_002.location = (0.0, 0.0, 0.0)
ob_cube_002.rotation_euler = (-0.1185, 0.168, -4.698)
ob_cube_002.scale = (0.2463, 0.2463, 0.07406)
ob_cube_002.lineart.crease_threshold = 0.0

# ---- collection membership
col_collection.objects.link(ob_cube_005)
col_collection.objects.link(ob_cube_008)
col_collection.objects.link(ob_cube_011)
col_collection.objects.link(ob_cube_002)

# ---- scene / render settings (as saved in the file)
scene.frame_start = 1; scene.frame_end = 250; scene.frame_set(1)
scene.render.engine = 'BLENDER_EEVEE_NEXT'
scene.cycles.use_denoising = False
scene.cycles.samples = 128
scene.cycles.sampling_pattern = 'TABULATED_SOBOL'
scene.cycles.use_adaptive_sampling = False
scene.cycles.use_light_tree = False
scene.view_settings.view_transform = 'Filmic'
bpy.context.view_layer.update()

# ---- added for rendering (the .blend has no active camera and no usable light): camera, sun
cam_auto = bpy.data.cameras.new('AutoCamera')
cam_auto.lens = 50.0
cam_auto.sensor_width = 36.0
cam_auto.clip_end = 1000.0
ob_auto_camera = bpy.data.objects.new('AutoCamera', cam_auto)
scene.collection.objects.link(ob_auto_camera)
ob_auto_camera.location = (4.10524, -3.59503, 2.5537)
ob_auto_camera.rotation_euler = (1.09748, -7.21219e-08, 0.694738)
scene.camera = ob_auto_camera
light_auto_sun = bpy.data.lights.new('AutoSun', 'SUN')
light_auto_sun.energy = 3.0
light_auto_sun.angle = 0.0523599
ob_auto_sun = bpy.data.objects.new('AutoSun', light_auto_sun)
scene.collection.objects.link(ob_auto_sun)
ob_auto_sun.rotation_euler = (0.872665, 0.174533, 0.523599)
bpy.context.view_layer.update()
